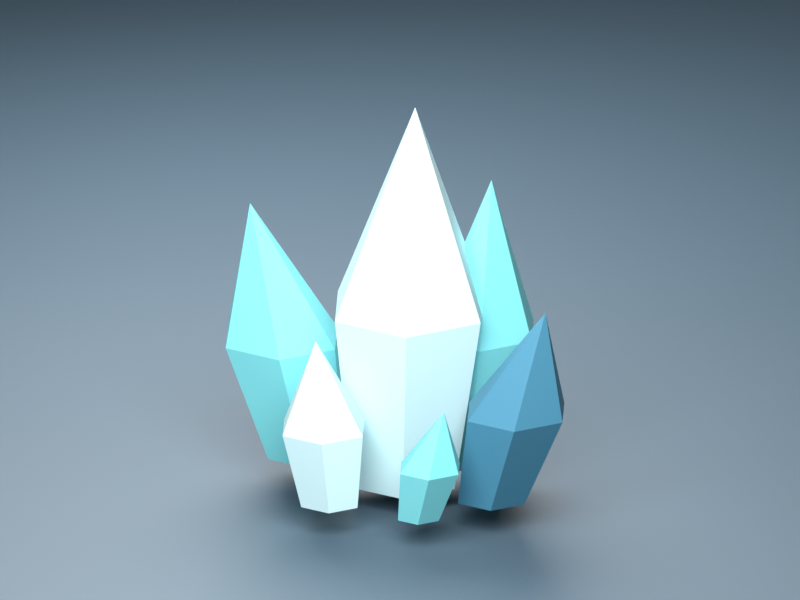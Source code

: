 # Source: freeze_v1.blend  (saved by Blender 4.5.88; exported with 4.5.12 LTS)
import bpy
from mathutils import Matrix  # noqa: F401  (used for matrix-valued properties, if any)

bpy.ops.wm.read_factory_settings(use_empty=True)
scene = bpy.context.scene
scene.name = 'Scene'

# ---- collections
col_collection = bpy.data.collections.new('Collection'); scene.collection.children.link(col_collection)
col_freeze_export = bpy.data.collections.new('Freeze export'); scene.collection.children.link(col_freeze_export)

# ---- materials (node trees are filled in below, after node groups)
mat_review_storm_floor = bpy.data.materials.new('Review storm floor')
mat_review_storm_floor.diffuse_color = (0.05613, 0.09531, 0.1301, 1.0)
mat_frost_edge = bpy.data.materials.new('Frost edge')
mat_frost_edge.diffuse_color = (0.5647, 0.7835, 0.8148, 1.0)
mat_glacial_teal = bpy.data.materials.new('Glacial teal')
mat_glacial_teal.diffuse_color = (0.1779, 0.5972, 0.6376, 1.0)
mat_deep_ice = bpy.data.materials.new('Deep ice')
mat_deep_ice.diffuse_color = (0.05127, 0.2086, 0.3185, 1.0)

# ---- material node trees
mat_review_storm_floor.use_nodes = True; mat_review_storm_floor.node_tree.nodes.clear()
_N = mat_review_storm_floor.node_tree.nodes; _L = mat_review_storm_floor.node_tree.links
n0 = _N.new('ShaderNodeBsdfPrincipled'); n0.name = 'Principled BSDF'; n0.location = (-200, 100)
n0.inputs[0].default_value = (0.05613, 0.09531, 0.1301, 1.0)
n0.inputs[2].default_value = 0.62
n1 = _N.new('ShaderNodeOutputMaterial'); n1.name = 'Material Output'; n1.location = (200, 100)
_L.new(n0.outputs[0], n1.inputs[0])
n1.is_active_output = True
mat_frost_edge.use_nodes = True; mat_frost_edge.node_tree.nodes.clear()
_N = mat_frost_edge.node_tree.nodes; _L = mat_frost_edge.node_tree.links
n0 = _N.new('ShaderNodeBsdfPrincipled'); n0.name = 'Principled BSDF'; n0.location = (-200, 100)
n0.inputs[0].default_value = (0.5647, 0.7835, 0.8148, 1.0)
n0.inputs[2].default_value = 0.58
n1 = _N.new('ShaderNodeOutputMaterial'); n1.name = 'Material Output'; n1.location = (200, 100)
_L.new(n0.outputs[0], n1.inputs[0])
n1.is_active_output = True
mat_glacial_teal.use_nodes = True; mat_glacial_teal.node_tree.nodes.clear()
_N = mat_glacial_teal.node_tree.nodes; _L = mat_glacial_teal.node_tree.links
n0 = _N.new('ShaderNodeBsdfPrincipled'); n0.name = 'Principled BSDF'; n0.location = (-200, 100)
n0.inputs[0].default_value = (0.1779, 0.5972, 0.6376, 1.0)
n0.inputs[2].default_value = 0.62
n1 = _N.new('ShaderNodeOutputMaterial'); n1.name = 'Material Output'; n1.location = (200, 100)
_L.new(n0.outputs[0], n1.inputs[0])
n1.is_active_output = True
mat_deep_ice.use_nodes = True; mat_deep_ice.node_tree.nodes.clear()
_N = mat_deep_ice.node_tree.nodes; _L = mat_deep_ice.node_tree.links
n0 = _N.new('ShaderNodeBsdfPrincipled'); n0.name = 'Principled BSDF'; n0.location = (-200, 100)
n0.inputs[0].default_value = (0.05127, 0.2086, 0.3185, 1.0)
n0.inputs[2].default_value = 0.62
n1 = _N.new('ShaderNodeOutputMaterial'); n1.name = 'Material Output'; n1.location = (200, 100)
_L.new(n0.outputs[0], n1.inputs[0])
n1.is_active_output = True

# ---- world
world_world = bpy.data.worlds.new('World'); scene.world = world_world
world_world.use_nodes = True; world_world.node_tree.nodes.clear()
_N = world_world.node_tree.nodes; _L = world_world.node_tree.links
n0 = _N.new('ShaderNodeOutputWorld'); n0.name = 'World Output'; n0.location = (200, 100)
n1 = _N.new('ShaderNodeBackground'); n1.name = 'Background'; n1.location = (-200, 100)
n1.inputs[0].default_value = (0.05088, 0.05088, 0.05088, 1.0)
_L.new(n1.outputs[0], n0.inputs[0])
n0.is_active_output = True
world_world.color = (0.05088, 0.05088, 0.05088)
world_world.sun_shadow_jitter_overblur = 0.0

# ---- cameras
cam_camera_001 = bpy.data.cameras.new('Camera.001')
cam_camera_001.type = 'ORTHO'
cam_camera_001.ortho_scale = 1.9

# ---- lights
light_review___key = bpy.data.lights.new('Review / key', 'AREA')
light_review___key.energy = 245.0
light_review___key.shape = 'DISK'
light_review___key.size = 2.8
light_review___rim = bpy.data.lights.new('Review / rim', 'AREA')
light_review___rim.energy = 145.0
light_review___rim.shape = 'DISK'
light_review___rim.size = 2.8

# ---- meshes
me_cube_001 = bpy.data.meshes.new('Cube.001')
me_cube_001.from_pydata([(-100.0, -100.0, -0.04), (-100.0, -100.0, 0.04), (-100.0, 100.0, -0.04), (-100.0, 100.0, 0.04), (100.0, -100.0, -0.04), (100.0, -100.0, 0.04), (100.0, 100.0, -0.04), (100.0, 100.0, 0.04)], [], [(0, 1, 3, 2), (2, 3, 7, 6), (6, 7, 5, 4), (4, 5, 1, 0), (2, 6, 4, 0), (7, 3, 1, 5)])
_uv = me_cube_001.uv_layers.new(name='UVMap')
_uv.uv.foreach_set('vector', [0.375, 0.0, 0.625, 0.0, 0.625, 0.25, 0.375, 0.25, 0.375, 0.25, 0.625, 0.25, 0.625, 0.5, 0.375, 0.5, 0.375, 0.5, 0.625, 0.5, 0.625, 0.75, 0.375, 0.75, 0.375, 0.75, 0.625, 0.75, 0.625, 1.0, 0.375, 1.0, 0.125, 0.5, 0.375, 0.5, 0.375, 0.75, 0.125, 0.75, 0.625, 0.5, 0.875, 0.5, 0.875, 0.75, 0.625, 0.75])
me_cube_001.materials.append(mat_review_storm_floor)
me_cube_001.update()
me_freeze___central_crystal = bpy.data.meshes.new('Freeze / central crystal')
me_freeze___central_crystal.from_pydata([(0.14, 0.0, 0.0), (0.07, 0.1212, 0.0), (-0.07, 0.1212, 0.0), (-0.14, 1.715e-17, 0.0), (-0.07, -0.1212, 0.0), (0.07, -0.1212, 0.0), (0.2135, 0.0, 0.437), (0.1135, 0.1732, 0.437), (-0.0865, 0.1732, 0.437), (-0.1865, 2.449e-17, 0.437), (-0.0865, -0.1732, 0.437), (0.1135, -0.1732, 0.437), (0.03, 0.0, 0.95)], [], [(0, 1, 7, 6), (6, 7, 12), (1, 2, 8, 7), (7, 8, 12), (2, 3, 9, 8), (8, 9, 12), (3, 4, 10, 9), (9, 10, 12), (4, 5, 11, 10), (10, 11, 12), (5, 0, 6, 11), (11, 6, 12), (5, 4, 3, 2, 1, 0)])
me_freeze___central_crystal.materials.append(mat_frost_edge)
me_freeze___central_crystal.update()
me_freeze___tall_rear_shard = bpy.data.meshes.new('Freeze / tall rear shard')
me_freeze___tall_rear_shard.from_pydata([(0.098, 0.0, 0.0), (0.049, 0.08487, 0.0), (-0.049, 0.08487, 0.0), (-0.098, 1.2e-17, 0.0), (-0.049, -0.08487, 0.0), (0.049, -0.08487, 0.0), (0.1625, 0.0, 0.3312), (0.0925, 0.1212, 0.3312), (-0.0475, 0.1212, 0.3312), (-0.1175, 1.715e-17, 0.3312), (-0.0475, -0.1212, 0.3312), (0.0925, -0.1212, 0.3312), (0.05, 0.0, 0.72)], [], [(0, 1, 7, 6), (6, 7, 12), (1, 2, 8, 7), (7, 8, 12), (2, 3, 9, 8), (8, 9, 12), (3, 4, 10, 9), (9, 10, 12), (4, 5, 11, 10), (10, 11, 12), (5, 0, 6, 11), (11, 6, 12), (5, 4, 3, 2, 1, 0)])
me_freeze___tall_rear_shard.materials.append(mat_glacial_teal)
me_freeze___tall_rear_shard.update()
me_freeze___left_shard = bpy.data.meshes.new('Freeze / left shard')
me_freeze___left_shard.from_pydata([(0.105, 0.0, 0.0), (0.0525, 0.09093, 0.0), (-0.0525, 0.09093, 0.0), (-0.105, 1.286e-17, 0.0), (-0.0525, -0.09093, 0.0), (0.0525, -0.09093, 0.0), (0.078, 0.0, 0.276), (0.003, 0.1299, 0.276), (-0.147, 0.1299, 0.276), (-0.222, 1.837e-17, 0.276), (-0.147, -0.1299, 0.276), (0.003, -0.1299, 0.276), (-0.16, 0.0, 0.6)], [], [(0, 1, 7, 6), (6, 7, 12), (1, 2, 8, 7), (7, 8, 12), (2, 3, 9, 8), (8, 9, 12), (3, 4, 10, 9), (9, 10, 12), (4, 5, 11, 10), (10, 11, 12), (5, 0, 6, 11), (11, 6, 12), (5, 4, 3, 2, 1, 0)])
me_freeze___left_shard.materials.append(mat_glacial_teal)
me_freeze___left_shard.update()
me_freeze___right_shard = bpy.data.meshes.new('Freeze / right shard')
me_freeze___right_shard.from_pydata([(0.091, 0.0, 0.0), (0.0455, 0.07881, 0.0), (-0.0455, 0.07881, 0.0), (-0.091, 1.114e-17, 0.0), (-0.0455, -0.07881, 0.0), (0.0455, -0.07881, 0.0), (0.1975, 0.0, 0.23), (0.1325, 0.1126, 0.23), (0.0025, 0.1126, 0.23), (-0.0625, 1.592e-17, 0.23), (0.0025, -0.1126, 0.23), (0.1325, -0.1126, 0.23), (0.15, 0.0, 0.5)], [], [(0, 1, 7, 6), (6, 7, 12), (1, 2, 8, 7), (7, 8, 12), (2, 3, 9, 8), (8, 9, 12), (3, 4, 10, 9), (9, 10, 12), (4, 5, 11, 10), (10, 11, 12), (5, 0, 6, 11), (11, 6, 12), (5, 4, 3, 2, 1, 0)])
me_freeze___right_shard.materials.append(mat_deep_ice)
me_freeze___right_shard.update()
me_freeze___front_shard = bpy.data.meshes.new('Freeze / front shard')
me_freeze___front_shard.from_pydata([(0.077, 0.0, 0.0), (0.0385, 0.06668, 0.0), (-0.0385, 0.06668, 0.0), (-0.077, 9.43e-18, 0.0), (-0.0385, -0.06668, 0.0), (0.0385, -0.06668, 0.0), (0.092, 0.0, 0.184), (0.037, 0.09526, 0.184), (-0.073, 0.09526, 0.184), (-0.128, 1.347e-17, 0.184), (-0.073, -0.09526, 0.184), (0.037, -0.09526, 0.184), (-0.04, 0.0, 0.4)], [], [(0, 1, 7, 6), (6, 7, 12), (1, 2, 8, 7), (7, 8, 12), (2, 3, 9, 8), (8, 9, 12), (3, 4, 10, 9), (9, 10, 12), (4, 5, 11, 10), (10, 11, 12), (5, 0, 6, 11), (11, 6, 12), (5, 4, 3, 2, 1, 0)])
me_freeze___front_shard.materials.append(mat_frost_edge)
me_freeze___front_shard.update()
me_freeze___front_chip = bpy.data.meshes.new('Freeze / front chip')
me_freeze___front_chip.from_pydata([(0.056, 0.0, 0.0), (0.028, 0.0485, 0.0), (-0.028, 0.0485, 0.0), (-0.056, 6.858e-18, 0.0), (-0.028, -0.0485, 0.0), (0.028, -0.0485, 0.0), (0.1115, 0.0, 0.1288), (0.0715, 0.06928, 0.1288), (-0.0085, 0.06928, 0.1288), (-0.0485, 9.797e-18, 0.1288), (-0.0085, -0.06928, 0.1288), (0.0715, -0.06928, 0.1288), (0.07, 0.0, 0.28)], [], [(0, 1, 7, 6), (6, 7, 12), (1, 2, 8, 7), (7, 8, 12), (2, 3, 9, 8), (8, 9, 12), (3, 4, 10, 9), (9, 10, 12), (4, 5, 11, 10), (10, 11, 12), (5, 0, 6, 11), (11, 6, 12), (5, 4, 3, 2, 1, 0)])
me_freeze___front_chip.materials.append(mat_glacial_teal)
me_freeze___front_chip.update()

# ---- objects
ob_review___key = bpy.data.objects.new('Review / key', light_review___key)
ob_review___rim = bpy.data.objects.new('Review / rim', light_review___rim)
ob_review___floor = bpy.data.objects.new('Review / floor', me_cube_001)
ob_camera = bpy.data.objects.new('Camera', cam_camera_001)
ob_freeze___central_crystal = bpy.data.objects.new('Freeze / central crystal', me_freeze___central_crystal)
ob_freeze___tall_rear_shard = bpy.data.objects.new('Freeze / tall rear shard', me_freeze___tall_rear_shard)
ob_freeze___left_shard = bpy.data.objects.new('Freeze / left shard', me_freeze___left_shard)
ob_freeze___right_shard = bpy.data.objects.new('Freeze / right shard', me_freeze___right_shard)
ob_freeze___front_shard = bpy.data.objects.new('Freeze / front shard', me_freeze___front_shard)
ob_freeze___front_chip = bpy.data.objects.new('Freeze / front chip', me_freeze___front_chip)

# ---- transforms, parenting, visibility, modifiers, constraints
ob_review___key.location = (1.0, -2.0, 2.1)
ob_review___key.rotation_euler = (0.8168, -2.256e-08, 0.4636)
ob_review___rim.location = (-1.3, 1.4, 1.8)
ob_review___rim.rotation_euler = (0.8152, 1.227e-07, -2.393)
ob_review___floor.location = (0.0, 0.0, -0.45)
ob_camera.location = (1.5, -2.4, 1.2)
ob_camera.rotation_euler = (1.2, -3.79e-08, 0.5586)
ob_freeze___central_crystal.location = (0.0, 0.02, -0.36)
ob_freeze___tall_rear_shard.location = (0.1, 0.17, -0.34)
ob_freeze___left_shard.location = (-0.26, 0.0, -0.34)
ob_freeze___right_shard.location = (0.27, -0.02, -0.34)
ob_freeze___front_shard.location = (-0.04, -0.25, -0.34)
ob_freeze___front_chip.location = (0.19, -0.22, -0.34)

# ---- collection membership
scene.collection.objects.link(ob_review___key)
scene.collection.objects.link(ob_review___rim)
col_collection.objects.link(ob_review___floor)
col_collection.objects.link(ob_camera)
col_freeze_export.objects.link(ob_freeze___central_crystal)
col_freeze_export.objects.link(ob_freeze___tall_rear_shard)
col_freeze_export.objects.link(ob_freeze___left_shard)
col_freeze_export.objects.link(ob_freeze___right_shard)
col_freeze_export.objects.link(ob_freeze___front_shard)
col_freeze_export.objects.link(ob_freeze___front_chip)

# ---- scene / render settings (as saved in the file)
scene.camera = ob_camera
scene.frame_start = 1; scene.frame_end = 250; scene.frame_set(1)
scene.render.engine = 'BLENDER_EEVEE_NEXT'
scene.render.resolution_x = 960
scene.render.resolution_y = 720
scene.view_settings.view_transform = 'Standard'
bpy.context.view_layer.update()
